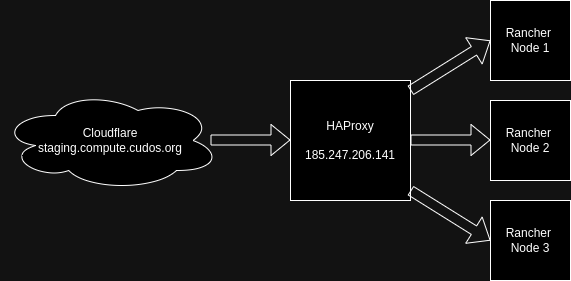

The diagram above was exported from draw.io. Its source (the exported page's mxGraphModel, read from the mxfile embedded in the PNG):
<mxGraphModel dx="1570" dy="832" grid="1" gridSize="10" guides="1" tooltips="1" connect="1" arrows="1" fold="1" page="1" pageScale="1" pageWidth="827" pageHeight="1169" math="0" shadow="0">
  <root>
    <mxCell id="0" />
    <mxCell id="1" parent="0" />
    <mxCell id="2" value="HAProxy&lt;div&gt;&lt;br&gt;&lt;div&gt;185.247.206.141&lt;/div&gt;&lt;/div&gt;" style="whiteSpace=wrap;html=1;aspect=fixed;" vertex="1" parent="1">
      <mxGeometry x="310" y="200" width="120" height="120" as="geometry" />
    </mxCell>
    <mxCell id="3" value="&lt;div&gt;Cloudflare&lt;/div&gt;staging.compute.cudos.org" style="ellipse;shape=cloud;whiteSpace=wrap;html=1;" vertex="1" parent="1">
      <mxGeometry x="20" y="210" width="220" height="100" as="geometry" />
    </mxCell>
    <mxCell id="4" value="" style="shape=flexArrow;endArrow=classic;html=1;rounded=0;" edge="1" parent="1">
      <mxGeometry width="50" height="50" relative="1" as="geometry">
        <mxPoint x="230" y="259.5" as="sourcePoint" />
        <mxPoint x="310" y="259.5" as="targetPoint" />
      </mxGeometry>
    </mxCell>
    <mxCell id="5" value="Rancher&amp;nbsp;&lt;div&gt;Node 1&lt;/div&gt;" style="whiteSpace=wrap;html=1;aspect=fixed;" vertex="1" parent="1">
      <mxGeometry x="510" y="120" width="80" height="80" as="geometry" />
    </mxCell>
    <mxCell id="6" value="Rancher&amp;nbsp;&lt;div&gt;Node 2&lt;/div&gt;" style="whiteSpace=wrap;html=1;aspect=fixed;" vertex="1" parent="1">
      <mxGeometry x="510" y="220" width="80" height="80" as="geometry" />
    </mxCell>
    <mxCell id="7" value="Rancher&amp;nbsp;&lt;div&gt;Node 3&lt;/div&gt;" style="whiteSpace=wrap;html=1;aspect=fixed;" vertex="1" parent="1">
      <mxGeometry x="510" y="320" width="80" height="80" as="geometry" />
    </mxCell>
    <mxCell id="8" value="" style="shape=flexArrow;endArrow=classic;html=1;rounded=0;" edge="1" parent="1">
      <mxGeometry width="50" height="50" relative="1" as="geometry">
        <mxPoint x="430" y="259.5" as="sourcePoint" />
        <mxPoint x="510" y="259.5" as="targetPoint" />
      </mxGeometry>
    </mxCell>
    <mxCell id="9" value="" style="shape=flexArrow;endArrow=classic;html=1;rounded=0;entryX=0;entryY=0.5;entryDx=0;entryDy=0;" edge="1" target="5" parent="1">
      <mxGeometry width="50" height="50" relative="1" as="geometry">
        <mxPoint x="430" y="210" as="sourcePoint" />
        <mxPoint x="510" y="210" as="targetPoint" />
      </mxGeometry>
    </mxCell>
    <mxCell id="10" value="" style="shape=flexArrow;endArrow=classic;html=1;rounded=0;entryX=0;entryY=0.5;entryDx=0;entryDy=0;" edge="1" target="7" parent="1">
      <mxGeometry width="50" height="50" relative="1" as="geometry">
        <mxPoint x="430" y="310" as="sourcePoint" />
        <mxPoint x="510" y="310" as="targetPoint" />
      </mxGeometry>
    </mxCell>
  </root>
</mxGraphModel>